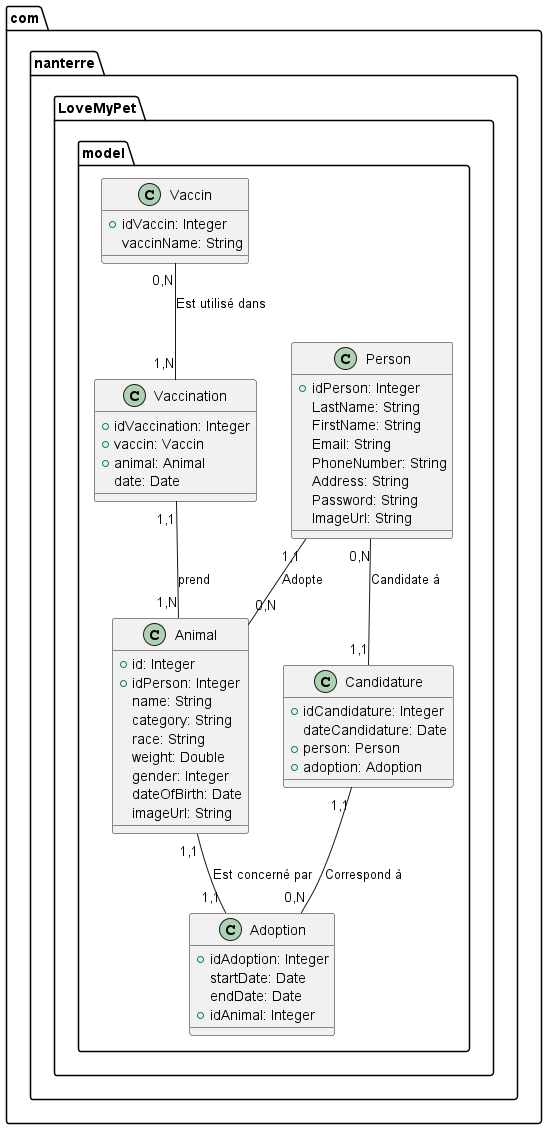

The diagram above was rendered by PlantUML. Its source (embedded in the PNG):
@startuml

package "com.nanterre.LoveMyPet.model" {
  class Person {
    +idPerson: Integer
    LastName: String
    FirstName: String
    Email: String
    PhoneNumber: String
    Address: String
    Password: String
    ImageUrl: String
  }

  class Animal {
    +id: Integer
    +idPerson: Integer
    name: String
    category: String
    race: String
    weight: Double
    gender: Integer
    dateOfBirth: Date
    imageUrl: String
  }

  class Adoption {
    +idAdoption: Integer
    startDate: Date
    endDate: Date
    +idAnimal: Integer
  }

  class Candidature {
    +idCandidature: Integer
    dateCandidature: Date
    +person: Person
    +adoption: Adoption
  }

  class Vaccin {
    +idVaccin: Integer
    vaccinName: String
  }

  class Vaccination {
    +idVaccination: Integer
    +vaccin: Vaccin
    +animal: Animal
    date: Date
  }
}

Person   --  Animal : "1,1" Adopte "0,N"
Person -- Candidature : "0,N" Candidate à "1,1"
Animal -- Adoption : "1,1" Est concerné par "1,1"
Candidature -- Adoption : "1,1" Correspond à "0,N"
Vaccin -- Vaccination : "0,N" Est utilisé dans "1,N"
Vaccination -- Animal : "1,1" prend "1,N"

@enduml